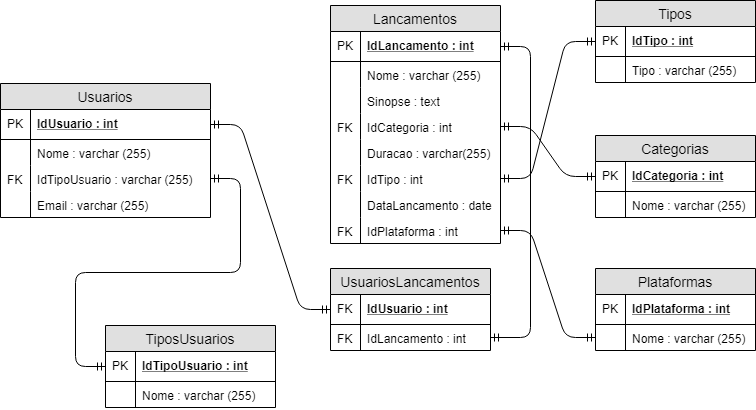

The diagram above was exported from draw.io. Its source (the exported page's mxGraphModel, read from the mxfile embedded in the PNG):
<mxGraphModel dx="926" dy="628" grid="1" gridSize="10" guides="1" tooltips="1" connect="1" arrows="1" fold="1" page="1" pageScale="1" pageWidth="827" pageHeight="1169" math="0" shadow="0">
  <root>
    <mxCell id="Pj0f79WrStIFBJEc9pHW-0" />
    <mxCell id="Pj0f79WrStIFBJEc9pHW-1" parent="Pj0f79WrStIFBJEc9pHW-0" />
    <mxCell id="Pj0f79WrStIFBJEc9pHW-2" value="Categorias" style="swimlane;fontStyle=0;childLayout=stackLayout;horizontal=1;startSize=26;fillColor=#e0e0e0;horizontalStack=0;resizeParent=1;resizeParentMax=0;resizeLast=0;collapsible=1;marginBottom=0;swimlaneFillColor=#ffffff;align=center;fontSize=14;" parent="Pj0f79WrStIFBJEc9pHW-1" vertex="1">
      <mxGeometry x="620" y="637" width="160" height="82" as="geometry" />
    </mxCell>
    <mxCell id="Pj0f79WrStIFBJEc9pHW-3" value="IdCategoria : int" style="shape=partialRectangle;top=0;left=0;right=0;bottom=1;align=left;verticalAlign=middle;fillColor=none;spacingLeft=34;spacingRight=4;overflow=hidden;rotatable=0;points=[[0,0.5],[1,0.5]];portConstraint=eastwest;dropTarget=0;fontStyle=5;fontSize=12;" parent="Pj0f79WrStIFBJEc9pHW-2" vertex="1">
      <mxGeometry y="26" width="160" height="30" as="geometry" />
    </mxCell>
    <mxCell id="Pj0f79WrStIFBJEc9pHW-4" value="PK" style="shape=partialRectangle;top=0;left=0;bottom=0;fillColor=none;align=left;verticalAlign=middle;spacingLeft=4;spacingRight=4;overflow=hidden;rotatable=0;points=[];portConstraint=eastwest;part=1;fontSize=12;" parent="Pj0f79WrStIFBJEc9pHW-3" vertex="1" connectable="0">
      <mxGeometry width="30" height="30" as="geometry" />
    </mxCell>
    <mxCell id="Pj0f79WrStIFBJEc9pHW-5" value="Nome : varchar (255)" style="shape=partialRectangle;top=0;left=0;right=0;bottom=0;align=left;verticalAlign=top;fillColor=none;spacingLeft=34;spacingRight=4;overflow=hidden;rotatable=0;points=[[0,0.5],[1,0.5]];portConstraint=eastwest;dropTarget=0;fontSize=12;" parent="Pj0f79WrStIFBJEc9pHW-2" vertex="1">
      <mxGeometry y="56" width="160" height="26" as="geometry" />
    </mxCell>
    <mxCell id="Pj0f79WrStIFBJEc9pHW-6" value="" style="shape=partialRectangle;top=0;left=0;bottom=0;fillColor=none;align=left;verticalAlign=top;spacingLeft=4;spacingRight=4;overflow=hidden;rotatable=0;points=[];portConstraint=eastwest;part=1;fontSize=12;" parent="Pj0f79WrStIFBJEc9pHW-5" vertex="1" connectable="0">
      <mxGeometry width="30" height="26" as="geometry" />
    </mxCell>
    <mxCell id="Pj0f79WrStIFBJEc9pHW-13" value="TiposUsuarios" style="swimlane;fontStyle=0;childLayout=stackLayout;horizontal=1;startSize=26;fillColor=#e0e0e0;horizontalStack=0;resizeParent=1;resizeParentMax=0;resizeLast=0;collapsible=1;marginBottom=0;swimlaneFillColor=#ffffff;align=center;fontSize=14;" parent="Pj0f79WrStIFBJEc9pHW-1" vertex="1">
      <mxGeometry x="130" y="827" width="170" height="82" as="geometry" />
    </mxCell>
    <mxCell id="Pj0f79WrStIFBJEc9pHW-14" value="IdTipoUsuario : int" style="shape=partialRectangle;top=0;left=0;right=0;bottom=1;align=left;verticalAlign=middle;fillColor=none;spacingLeft=34;spacingRight=4;overflow=hidden;rotatable=0;points=[[0,0.5],[1,0.5]];portConstraint=eastwest;dropTarget=0;fontStyle=5;fontSize=12;" parent="Pj0f79WrStIFBJEc9pHW-13" vertex="1">
      <mxGeometry y="26" width="170" height="30" as="geometry" />
    </mxCell>
    <mxCell id="Pj0f79WrStIFBJEc9pHW-15" value="PK" style="shape=partialRectangle;top=0;left=0;bottom=0;fillColor=none;align=left;verticalAlign=middle;spacingLeft=4;spacingRight=4;overflow=hidden;rotatable=0;points=[];portConstraint=eastwest;part=1;fontSize=12;" parent="Pj0f79WrStIFBJEc9pHW-14" vertex="1" connectable="0">
      <mxGeometry width="30" height="30" as="geometry" />
    </mxCell>
    <mxCell id="Pj0f79WrStIFBJEc9pHW-16" value="Nome : varchar (255)" style="shape=partialRectangle;top=0;left=0;right=0;bottom=0;align=left;verticalAlign=top;fillColor=none;spacingLeft=34;spacingRight=4;overflow=hidden;rotatable=0;points=[[0,0.5],[1,0.5]];portConstraint=eastwest;dropTarget=0;fontSize=12;" parent="Pj0f79WrStIFBJEc9pHW-13" vertex="1">
      <mxGeometry y="56" width="170" height="26" as="geometry" />
    </mxCell>
    <mxCell id="Pj0f79WrStIFBJEc9pHW-17" value="" style="shape=partialRectangle;top=0;left=0;bottom=0;fillColor=none;align=left;verticalAlign=top;spacingLeft=4;spacingRight=4;overflow=hidden;rotatable=0;points=[];portConstraint=eastwest;part=1;fontSize=12;" parent="Pj0f79WrStIFBJEc9pHW-16" vertex="1" connectable="0">
      <mxGeometry width="30" height="26" as="geometry" />
    </mxCell>
    <mxCell id="Pj0f79WrStIFBJEc9pHW-24" value="Tipos" style="swimlane;fontStyle=0;childLayout=stackLayout;horizontal=1;startSize=26;fillColor=#e0e0e0;horizontalStack=0;resizeParent=1;resizeParentMax=0;resizeLast=0;collapsible=1;marginBottom=0;swimlaneFillColor=#ffffff;align=center;fontSize=14;" parent="Pj0f79WrStIFBJEc9pHW-1" vertex="1">
      <mxGeometry x="620" y="502" width="160" height="82" as="geometry" />
    </mxCell>
    <mxCell id="Pj0f79WrStIFBJEc9pHW-25" value="IdTipo : int" style="shape=partialRectangle;top=0;left=0;right=0;bottom=1;align=left;verticalAlign=middle;fillColor=none;spacingLeft=34;spacingRight=4;overflow=hidden;rotatable=0;points=[[0,0.5],[1,0.5]];portConstraint=eastwest;dropTarget=0;fontStyle=5;fontSize=12;" parent="Pj0f79WrStIFBJEc9pHW-24" vertex="1">
      <mxGeometry y="26" width="160" height="30" as="geometry" />
    </mxCell>
    <mxCell id="Pj0f79WrStIFBJEc9pHW-26" value="PK" style="shape=partialRectangle;top=0;left=0;bottom=0;fillColor=none;align=left;verticalAlign=middle;spacingLeft=4;spacingRight=4;overflow=hidden;rotatable=0;points=[];portConstraint=eastwest;part=1;fontSize=12;" parent="Pj0f79WrStIFBJEc9pHW-25" vertex="1" connectable="0">
      <mxGeometry width="30" height="30" as="geometry" />
    </mxCell>
    <mxCell id="Pj0f79WrStIFBJEc9pHW-27" value="Tipo : varchar (255)" style="shape=partialRectangle;top=0;left=0;right=0;bottom=0;align=left;verticalAlign=top;fillColor=none;spacingLeft=34;spacingRight=4;overflow=hidden;rotatable=0;points=[[0,0.5],[1,0.5]];portConstraint=eastwest;dropTarget=0;fontSize=12;" parent="Pj0f79WrStIFBJEc9pHW-24" vertex="1">
      <mxGeometry y="56" width="160" height="26" as="geometry" />
    </mxCell>
    <mxCell id="Pj0f79WrStIFBJEc9pHW-28" value="" style="shape=partialRectangle;top=0;left=0;bottom=0;fillColor=none;align=left;verticalAlign=top;spacingLeft=4;spacingRight=4;overflow=hidden;rotatable=0;points=[];portConstraint=eastwest;part=1;fontSize=12;" parent="Pj0f79WrStIFBJEc9pHW-27" vertex="1" connectable="0">
      <mxGeometry width="30" height="26" as="geometry" />
    </mxCell>
    <mxCell id="Pj0f79WrStIFBJEc9pHW-35" value="Lancamentos" style="swimlane;fontStyle=0;childLayout=stackLayout;horizontal=1;startSize=26;fillColor=#e0e0e0;horizontalStack=0;resizeParent=1;resizeParentMax=0;resizeLast=0;collapsible=1;marginBottom=0;swimlaneFillColor=#ffffff;align=center;fontSize=14;" parent="Pj0f79WrStIFBJEc9pHW-1" vertex="1">
      <mxGeometry x="355" y="507" width="170" height="238" as="geometry" />
    </mxCell>
    <mxCell id="Pj0f79WrStIFBJEc9pHW-36" value="IdLancamento : int" style="shape=partialRectangle;top=0;left=0;right=0;bottom=1;align=left;verticalAlign=middle;fillColor=none;spacingLeft=34;spacingRight=4;overflow=hidden;rotatable=0;points=[[0,0.5],[1,0.5]];portConstraint=eastwest;dropTarget=0;fontStyle=5;fontSize=12;" parent="Pj0f79WrStIFBJEc9pHW-35" vertex="1">
      <mxGeometry y="26" width="170" height="30" as="geometry" />
    </mxCell>
    <mxCell id="Pj0f79WrStIFBJEc9pHW-37" value="PK" style="shape=partialRectangle;top=0;left=0;bottom=0;fillColor=none;align=left;verticalAlign=middle;spacingLeft=4;spacingRight=4;overflow=hidden;rotatable=0;points=[];portConstraint=eastwest;part=1;fontSize=12;" parent="Pj0f79WrStIFBJEc9pHW-36" vertex="1" connectable="0">
      <mxGeometry width="30" height="30" as="geometry" />
    </mxCell>
    <mxCell id="Pj0f79WrStIFBJEc9pHW-38" value="Nome : varchar (255)" style="shape=partialRectangle;top=0;left=0;right=0;bottom=0;align=left;verticalAlign=top;fillColor=none;spacingLeft=34;spacingRight=4;overflow=hidden;rotatable=0;points=[[0,0.5],[1,0.5]];portConstraint=eastwest;dropTarget=0;fontSize=12;" parent="Pj0f79WrStIFBJEc9pHW-35" vertex="1">
      <mxGeometry y="56" width="170" height="26" as="geometry" />
    </mxCell>
    <mxCell id="Pj0f79WrStIFBJEc9pHW-39" value="" style="shape=partialRectangle;top=0;left=0;bottom=0;fillColor=none;align=left;verticalAlign=top;spacingLeft=4;spacingRight=4;overflow=hidden;rotatable=0;points=[];portConstraint=eastwest;part=1;fontSize=12;" parent="Pj0f79WrStIFBJEc9pHW-38" vertex="1" connectable="0">
      <mxGeometry width="30" height="26" as="geometry" />
    </mxCell>
    <mxCell id="Pj0f79WrStIFBJEc9pHW-40" value="Sinopse : text" style="shape=partialRectangle;top=0;left=0;right=0;bottom=0;align=left;verticalAlign=top;fillColor=none;spacingLeft=34;spacingRight=4;overflow=hidden;rotatable=0;points=[[0,0.5],[1,0.5]];portConstraint=eastwest;dropTarget=0;fontSize=12;" parent="Pj0f79WrStIFBJEc9pHW-35" vertex="1">
      <mxGeometry y="82" width="170" height="26" as="geometry" />
    </mxCell>
    <mxCell id="Pj0f79WrStIFBJEc9pHW-41" value="" style="shape=partialRectangle;top=0;left=0;bottom=0;fillColor=none;align=left;verticalAlign=top;spacingLeft=4;spacingRight=4;overflow=hidden;rotatable=0;points=[];portConstraint=eastwest;part=1;fontSize=12;" parent="Pj0f79WrStIFBJEc9pHW-40" vertex="1" connectable="0">
      <mxGeometry width="30" height="26" as="geometry" />
    </mxCell>
    <mxCell id="Pj0f79WrStIFBJEc9pHW-70" value="IdCategoria : int" style="shape=partialRectangle;top=0;left=0;right=0;bottom=0;align=left;verticalAlign=top;fillColor=none;spacingLeft=34;spacingRight=4;overflow=hidden;rotatable=0;points=[[0,0.5],[1,0.5]];portConstraint=eastwest;dropTarget=0;fontSize=12;" parent="Pj0f79WrStIFBJEc9pHW-35" vertex="1">
      <mxGeometry y="108" width="170" height="26" as="geometry" />
    </mxCell>
    <mxCell id="Pj0f79WrStIFBJEc9pHW-71" value="FK" style="shape=partialRectangle;top=0;left=0;bottom=0;fillColor=none;align=left;verticalAlign=top;spacingLeft=4;spacingRight=4;overflow=hidden;rotatable=0;points=[];portConstraint=eastwest;part=1;fontSize=12;" parent="Pj0f79WrStIFBJEc9pHW-70" vertex="1" connectable="0">
      <mxGeometry width="30" height="26" as="geometry" />
    </mxCell>
    <mxCell id="Pj0f79WrStIFBJEc9pHW-72" value="Duracao : varchar(255)" style="shape=partialRectangle;top=0;left=0;right=0;bottom=0;align=left;verticalAlign=top;fillColor=none;spacingLeft=34;spacingRight=4;overflow=hidden;rotatable=0;points=[[0,0.5],[1,0.5]];portConstraint=eastwest;dropTarget=0;fontSize=12;" parent="Pj0f79WrStIFBJEc9pHW-35" vertex="1">
      <mxGeometry y="134" width="170" height="26" as="geometry" />
    </mxCell>
    <mxCell id="Pj0f79WrStIFBJEc9pHW-73" value="" style="shape=partialRectangle;top=0;left=0;bottom=0;fillColor=none;align=left;verticalAlign=top;spacingLeft=4;spacingRight=4;overflow=hidden;rotatable=0;points=[];portConstraint=eastwest;part=1;fontSize=12;" parent="Pj0f79WrStIFBJEc9pHW-72" vertex="1" connectable="0">
      <mxGeometry width="30" height="26" as="geometry" />
    </mxCell>
    <mxCell id="Pj0f79WrStIFBJEc9pHW-74" value="IdTipo : int" style="shape=partialRectangle;top=0;left=0;right=0;bottom=0;align=left;verticalAlign=top;fillColor=none;spacingLeft=34;spacingRight=4;overflow=hidden;rotatable=0;points=[[0,0.5],[1,0.5]];portConstraint=eastwest;dropTarget=0;fontSize=12;" parent="Pj0f79WrStIFBJEc9pHW-35" vertex="1">
      <mxGeometry y="160" width="170" height="26" as="geometry" />
    </mxCell>
    <mxCell id="Pj0f79WrStIFBJEc9pHW-75" value="FK" style="shape=partialRectangle;top=0;left=0;bottom=0;fillColor=none;align=left;verticalAlign=top;spacingLeft=4;spacingRight=4;overflow=hidden;rotatable=0;points=[];portConstraint=eastwest;part=1;fontSize=12;" parent="Pj0f79WrStIFBJEc9pHW-74" vertex="1" connectable="0">
      <mxGeometry width="30" height="26" as="geometry" />
    </mxCell>
    <mxCell id="Pj0f79WrStIFBJEc9pHW-42" value="DataLancamento : date" style="shape=partialRectangle;top=0;left=0;right=0;bottom=0;align=left;verticalAlign=top;fillColor=none;spacingLeft=34;spacingRight=4;overflow=hidden;rotatable=0;points=[[0,0.5],[1,0.5]];portConstraint=eastwest;dropTarget=0;fontSize=12;" parent="Pj0f79WrStIFBJEc9pHW-35" vertex="1">
      <mxGeometry y="186" width="170" height="26" as="geometry" />
    </mxCell>
    <mxCell id="Pj0f79WrStIFBJEc9pHW-43" value="" style="shape=partialRectangle;top=0;left=0;bottom=0;fillColor=none;align=left;verticalAlign=top;spacingLeft=4;spacingRight=4;overflow=hidden;rotatable=0;points=[];portConstraint=eastwest;part=1;fontSize=12;" parent="Pj0f79WrStIFBJEc9pHW-42" vertex="1" connectable="0">
      <mxGeometry width="30" height="26" as="geometry" />
    </mxCell>
    <mxCell id="8x2kv7afIJrACXhjf9yd-0" value="IdPlataforma : int" style="shape=partialRectangle;top=0;left=0;right=0;bottom=0;align=left;verticalAlign=top;fillColor=none;spacingLeft=34;spacingRight=4;overflow=hidden;rotatable=0;points=[[0,0.5],[1,0.5]];portConstraint=eastwest;dropTarget=0;fontSize=12;" vertex="1" parent="Pj0f79WrStIFBJEc9pHW-35">
      <mxGeometry y="212" width="170" height="26" as="geometry" />
    </mxCell>
    <mxCell id="8x2kv7afIJrACXhjf9yd-1" value="FK" style="shape=partialRectangle;top=0;left=0;bottom=0;fillColor=none;align=left;verticalAlign=top;spacingLeft=4;spacingRight=4;overflow=hidden;rotatable=0;points=[];portConstraint=eastwest;part=1;fontSize=12;" vertex="1" connectable="0" parent="8x2kv7afIJrACXhjf9yd-0">
      <mxGeometry width="30" height="26" as="geometry" />
    </mxCell>
    <mxCell id="Pj0f79WrStIFBJEc9pHW-46" value="UsuariosLancamentos" style="swimlane;fontStyle=0;childLayout=stackLayout;horizontal=1;startSize=26;fillColor=#e0e0e0;horizontalStack=0;resizeParent=1;resizeParentMax=0;resizeLast=0;collapsible=1;marginBottom=0;swimlaneFillColor=#ffffff;align=center;fontSize=14;" parent="Pj0f79WrStIFBJEc9pHW-1" vertex="1">
      <mxGeometry x="355" y="770" width="160" height="82" as="geometry" />
    </mxCell>
    <mxCell id="Pj0f79WrStIFBJEc9pHW-47" value="IdUsuario : int" style="shape=partialRectangle;top=0;left=0;right=0;bottom=1;align=left;verticalAlign=middle;fillColor=none;spacingLeft=34;spacingRight=4;overflow=hidden;rotatable=0;points=[[0,0.5],[1,0.5]];portConstraint=eastwest;dropTarget=0;fontStyle=5;fontSize=12;" parent="Pj0f79WrStIFBJEc9pHW-46" vertex="1">
      <mxGeometry y="26" width="160" height="30" as="geometry" />
    </mxCell>
    <mxCell id="Pj0f79WrStIFBJEc9pHW-48" value="FK" style="shape=partialRectangle;top=0;left=0;bottom=0;fillColor=none;align=left;verticalAlign=middle;spacingLeft=4;spacingRight=4;overflow=hidden;rotatable=0;points=[];portConstraint=eastwest;part=1;fontSize=12;" parent="Pj0f79WrStIFBJEc9pHW-47" vertex="1" connectable="0">
      <mxGeometry width="30" height="30" as="geometry" />
    </mxCell>
    <mxCell id="Pj0f79WrStIFBJEc9pHW-49" value="IdLancamento : int" style="shape=partialRectangle;top=0;left=0;right=0;bottom=0;align=left;verticalAlign=top;fillColor=none;spacingLeft=34;spacingRight=4;overflow=hidden;rotatable=0;points=[[0,0.5],[1,0.5]];portConstraint=eastwest;dropTarget=0;fontSize=12;" parent="Pj0f79WrStIFBJEc9pHW-46" vertex="1">
      <mxGeometry y="56" width="160" height="26" as="geometry" />
    </mxCell>
    <mxCell id="Pj0f79WrStIFBJEc9pHW-50" value="FK" style="shape=partialRectangle;top=0;left=0;bottom=0;fillColor=none;align=left;verticalAlign=top;spacingLeft=4;spacingRight=4;overflow=hidden;rotatable=0;points=[];portConstraint=eastwest;part=1;fontSize=12;" parent="Pj0f79WrStIFBJEc9pHW-49" vertex="1" connectable="0">
      <mxGeometry width="30" height="26" as="geometry" />
    </mxCell>
    <mxCell id="Pj0f79WrStIFBJEc9pHW-57" value="Usuarios" style="swimlane;fontStyle=0;childLayout=stackLayout;horizontal=1;startSize=26;fillColor=#e0e0e0;horizontalStack=0;resizeParent=1;resizeParentMax=0;resizeLast=0;collapsible=1;marginBottom=0;swimlaneFillColor=#ffffff;align=center;fontSize=14;" parent="Pj0f79WrStIFBJEc9pHW-1" vertex="1">
      <mxGeometry x="25" y="585" width="210" height="134" as="geometry" />
    </mxCell>
    <mxCell id="Pj0f79WrStIFBJEc9pHW-58" value="IdUsuario : int" style="shape=partialRectangle;top=0;left=0;right=0;bottom=1;align=left;verticalAlign=middle;fillColor=none;spacingLeft=34;spacingRight=4;overflow=hidden;rotatable=0;points=[[0,0.5],[1,0.5]];portConstraint=eastwest;dropTarget=0;fontStyle=5;fontSize=12;" parent="Pj0f79WrStIFBJEc9pHW-57" vertex="1">
      <mxGeometry y="26" width="210" height="30" as="geometry" />
    </mxCell>
    <mxCell id="Pj0f79WrStIFBJEc9pHW-59" value="PK" style="shape=partialRectangle;top=0;left=0;bottom=0;fillColor=none;align=left;verticalAlign=middle;spacingLeft=4;spacingRight=4;overflow=hidden;rotatable=0;points=[];portConstraint=eastwest;part=1;fontSize=12;" parent="Pj0f79WrStIFBJEc9pHW-58" vertex="1" connectable="0">
      <mxGeometry width="30" height="30" as="geometry" />
    </mxCell>
    <mxCell id="Pj0f79WrStIFBJEc9pHW-60" value="Nome : varchar (255)" style="shape=partialRectangle;top=0;left=0;right=0;bottom=0;align=left;verticalAlign=top;fillColor=none;spacingLeft=34;spacingRight=4;overflow=hidden;rotatable=0;points=[[0,0.5],[1,0.5]];portConstraint=eastwest;dropTarget=0;fontSize=12;" parent="Pj0f79WrStIFBJEc9pHW-57" vertex="1">
      <mxGeometry y="56" width="210" height="26" as="geometry" />
    </mxCell>
    <mxCell id="Pj0f79WrStIFBJEc9pHW-61" value="" style="shape=partialRectangle;top=0;left=0;bottom=0;fillColor=none;align=left;verticalAlign=top;spacingLeft=4;spacingRight=4;overflow=hidden;rotatable=0;points=[];portConstraint=eastwest;part=1;fontSize=12;" parent="Pj0f79WrStIFBJEc9pHW-60" vertex="1" connectable="0">
      <mxGeometry width="30" height="26" as="geometry" />
    </mxCell>
    <mxCell id="Pj0f79WrStIFBJEc9pHW-62" value="IdTipoUsuario : varchar (255)" style="shape=partialRectangle;top=0;left=0;right=0;bottom=0;align=left;verticalAlign=top;fillColor=none;spacingLeft=34;spacingRight=4;overflow=hidden;rotatable=0;points=[[0,0.5],[1,0.5]];portConstraint=eastwest;dropTarget=0;fontSize=12;" parent="Pj0f79WrStIFBJEc9pHW-57" vertex="1">
      <mxGeometry y="82" width="210" height="26" as="geometry" />
    </mxCell>
    <mxCell id="Pj0f79WrStIFBJEc9pHW-63" value="FK" style="shape=partialRectangle;top=0;left=0;bottom=0;fillColor=none;align=left;verticalAlign=top;spacingLeft=4;spacingRight=4;overflow=hidden;rotatable=0;points=[];portConstraint=eastwest;part=1;fontSize=12;" parent="Pj0f79WrStIFBJEc9pHW-62" vertex="1" connectable="0">
      <mxGeometry width="30" height="26" as="geometry" />
    </mxCell>
    <mxCell id="Pj0f79WrStIFBJEc9pHW-64" value="Email : varchar (255)" style="shape=partialRectangle;top=0;left=0;right=0;bottom=0;align=left;verticalAlign=top;fillColor=none;spacingLeft=34;spacingRight=4;overflow=hidden;rotatable=0;points=[[0,0.5],[1,0.5]];portConstraint=eastwest;dropTarget=0;fontSize=12;" parent="Pj0f79WrStIFBJEc9pHW-57" vertex="1">
      <mxGeometry y="108" width="210" height="26" as="geometry" />
    </mxCell>
    <mxCell id="Pj0f79WrStIFBJEc9pHW-65" value="" style="shape=partialRectangle;top=0;left=0;bottom=0;fillColor=none;align=left;verticalAlign=top;spacingLeft=4;spacingRight=4;overflow=hidden;rotatable=0;points=[];portConstraint=eastwest;part=1;fontSize=12;" parent="Pj0f79WrStIFBJEc9pHW-64" vertex="1" connectable="0">
      <mxGeometry width="30" height="26" as="geometry" />
    </mxCell>
    <mxCell id="Pj0f79WrStIFBJEc9pHW-76" value="" style="edgeStyle=entityRelationEdgeStyle;fontSize=12;html=1;endArrow=ERmandOne;startArrow=ERmandOne;entryX=0;entryY=0.5;entryDx=0;entryDy=0;exitX=1;exitY=0.5;exitDx=0;exitDy=0;" parent="Pj0f79WrStIFBJEc9pHW-1" source="Pj0f79WrStIFBJEc9pHW-58" target="Pj0f79WrStIFBJEc9pHW-47" edge="1">
      <mxGeometry width="100" height="100" relative="1" as="geometry">
        <mxPoint x="10" y="960" as="sourcePoint" />
        <mxPoint x="110" y="860" as="targetPoint" />
      </mxGeometry>
    </mxCell>
    <mxCell id="Pj0f79WrStIFBJEc9pHW-77" value="" style="edgeStyle=entityRelationEdgeStyle;fontSize=12;html=1;endArrow=ERmandOne;startArrow=ERmandOne;exitX=1;exitY=0.5;exitDx=0;exitDy=0;" parent="Pj0f79WrStIFBJEc9pHW-1" source="Pj0f79WrStIFBJEc9pHW-36" target="Pj0f79WrStIFBJEc9pHW-49" edge="1">
      <mxGeometry width="100" height="100" relative="1" as="geometry">
        <mxPoint x="560" y="530" as="sourcePoint" />
        <mxPoint x="180" y="860" as="targetPoint" />
      </mxGeometry>
    </mxCell>
    <mxCell id="Pj0f79WrStIFBJEc9pHW-78" value="" style="edgeStyle=entityRelationEdgeStyle;fontSize=12;html=1;endArrow=ERmandOne;startArrow=ERmandOne;entryX=0;entryY=0.5;entryDx=0;entryDy=0;" parent="Pj0f79WrStIFBJEc9pHW-1" source="Pj0f79WrStIFBJEc9pHW-62" target="Pj0f79WrStIFBJEc9pHW-14" edge="1">
      <mxGeometry width="100" height="100" relative="1" as="geometry">
        <mxPoint x="30" y="660" as="sourcePoint" />
        <mxPoint x="120" y="920" as="targetPoint" />
      </mxGeometry>
    </mxCell>
    <mxCell id="Pj0f79WrStIFBJEc9pHW-79" value="" style="edgeStyle=entityRelationEdgeStyle;fontSize=12;html=1;endArrow=ERmandOne;startArrow=ERmandOne;entryX=0;entryY=0.5;entryDx=0;entryDy=0;exitX=1;exitY=0.5;exitDx=0;exitDy=0;" parent="Pj0f79WrStIFBJEc9pHW-1" source="Pj0f79WrStIFBJEc9pHW-70" target="Pj0f79WrStIFBJEc9pHW-3" edge="1">
      <mxGeometry width="100" height="100" relative="1" as="geometry">
        <mxPoint x="30" y="1030" as="sourcePoint" />
        <mxPoint x="130" y="930" as="targetPoint" />
      </mxGeometry>
    </mxCell>
    <mxCell id="Pj0f79WrStIFBJEc9pHW-80" value="" style="edgeStyle=entityRelationEdgeStyle;fontSize=12;html=1;endArrow=ERmandOne;startArrow=ERmandOne;entryX=0;entryY=0.5;entryDx=0;entryDy=0;exitX=1;exitY=0.5;exitDx=0;exitDy=0;" parent="Pj0f79WrStIFBJEc9pHW-1" source="Pj0f79WrStIFBJEc9pHW-74" target="Pj0f79WrStIFBJEc9pHW-25" edge="1">
      <mxGeometry width="100" height="100" relative="1" as="geometry">
        <mxPoint x="30" y="1030" as="sourcePoint" />
        <mxPoint x="130" y="930" as="targetPoint" />
      </mxGeometry>
    </mxCell>
    <mxCell id="8x2kv7afIJrACXhjf9yd-2" value="Plataformas" style="swimlane;fontStyle=0;childLayout=stackLayout;horizontal=1;startSize=26;fillColor=#e0e0e0;horizontalStack=0;resizeParent=1;resizeParentMax=0;resizeLast=0;collapsible=1;marginBottom=0;swimlaneFillColor=#ffffff;align=center;fontSize=14;" vertex="1" parent="Pj0f79WrStIFBJEc9pHW-1">
      <mxGeometry x="620" y="770" width="160" height="82" as="geometry" />
    </mxCell>
    <mxCell id="8x2kv7afIJrACXhjf9yd-3" value="IdPlataforma : int" style="shape=partialRectangle;top=0;left=0;right=0;bottom=1;align=left;verticalAlign=middle;fillColor=none;spacingLeft=34;spacingRight=4;overflow=hidden;rotatable=0;points=[[0,0.5],[1,0.5]];portConstraint=eastwest;dropTarget=0;fontStyle=5;fontSize=12;" vertex="1" parent="8x2kv7afIJrACXhjf9yd-2">
      <mxGeometry y="26" width="160" height="30" as="geometry" />
    </mxCell>
    <mxCell id="8x2kv7afIJrACXhjf9yd-4" value="PK" style="shape=partialRectangle;top=0;left=0;bottom=0;fillColor=none;align=left;verticalAlign=middle;spacingLeft=4;spacingRight=4;overflow=hidden;rotatable=0;points=[];portConstraint=eastwest;part=1;fontSize=12;" vertex="1" connectable="0" parent="8x2kv7afIJrACXhjf9yd-3">
      <mxGeometry width="30" height="30" as="geometry" />
    </mxCell>
    <mxCell id="8x2kv7afIJrACXhjf9yd-5" value="Nome : varchar (255)" style="shape=partialRectangle;top=0;left=0;right=0;bottom=0;align=left;verticalAlign=top;fillColor=none;spacingLeft=34;spacingRight=4;overflow=hidden;rotatable=0;points=[[0,0.5],[1,0.5]];portConstraint=eastwest;dropTarget=0;fontSize=12;" vertex="1" parent="8x2kv7afIJrACXhjf9yd-2">
      <mxGeometry y="56" width="160" height="26" as="geometry" />
    </mxCell>
    <mxCell id="8x2kv7afIJrACXhjf9yd-6" value="" style="shape=partialRectangle;top=0;left=0;bottom=0;fillColor=none;align=left;verticalAlign=top;spacingLeft=4;spacingRight=4;overflow=hidden;rotatable=0;points=[];portConstraint=eastwest;part=1;fontSize=12;" vertex="1" connectable="0" parent="8x2kv7afIJrACXhjf9yd-5">
      <mxGeometry width="30" height="26" as="geometry" />
    </mxCell>
    <mxCell id="8x2kv7afIJrACXhjf9yd-7" value="" style="edgeStyle=entityRelationEdgeStyle;fontSize=12;html=1;endArrow=ERmandOne;startArrow=ERmandOne;entryX=0;entryY=0.5;entryDx=0;entryDy=0;exitX=1;exitY=0.5;exitDx=0;exitDy=0;" edge="1" parent="Pj0f79WrStIFBJEc9pHW-1" source="8x2kv7afIJrACXhjf9yd-0" target="8x2kv7afIJrACXhjf9yd-5">
      <mxGeometry width="100" height="100" relative="1" as="geometry">
        <mxPoint x="30" y="1030" as="sourcePoint" />
        <mxPoint x="130" y="930" as="targetPoint" />
      </mxGeometry>
    </mxCell>
  </root>
</mxGraphModel>